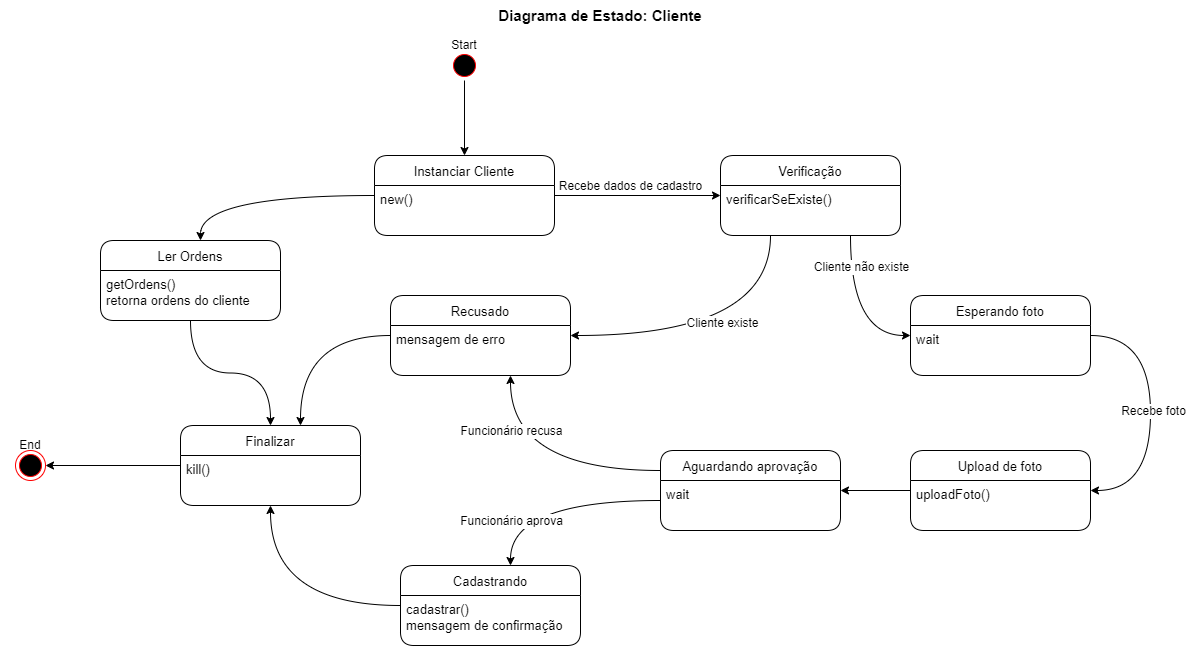

The diagram above was exported from draw.io. Its source (the exported page's mxGraphModel, read from the mxfile embedded in the PNG):
<mxGraphModel dx="898" dy="510" grid="1" gridSize="10" guides="1" tooltips="1" connect="1" arrows="1" fold="1" page="1" pageScale="1" pageWidth="827" pageHeight="1169" math="0" shadow="0">
  <root>
    <mxCell id="0" />
    <mxCell id="1" parent="0" />
    <mxCell id="SA2DG3MgUIwCRnHnFpc4-1" value="Diagrama de Estado: Cliente" style="text;html=1;strokeColor=none;fillColor=none;align=center;verticalAlign=middle;whiteSpace=wrap;rounded=0;fontSize=15;fontStyle=1" parent="1" vertex="1">
      <mxGeometry x="825" y="180" width="270" height="30" as="geometry" />
    </mxCell>
    <mxCell id="SA2DG3MgUIwCRnHnFpc4-2" style="edgeStyle=orthogonalEdgeStyle;rounded=0;orthogonalLoop=1;jettySize=auto;html=1;fontSize=12;" parent="1" source="SA2DG3MgUIwCRnHnFpc4-6" target="SA2DG3MgUIwCRnHnFpc4-19" edge="1">
      <mxGeometry relative="1" as="geometry">
        <mxPoint x="940" y="435" as="targetPoint" />
      </mxGeometry>
    </mxCell>
    <mxCell id="SA2DG3MgUIwCRnHnFpc4-3" value="Recebe dados de cadastro" style="edgeLabel;html=1;align=center;verticalAlign=middle;resizable=0;points=[];fontSize=12;" parent="SA2DG3MgUIwCRnHnFpc4-2" vertex="1" connectable="0">
      <mxGeometry x="0.1958" y="-1" relative="1" as="geometry">
        <mxPoint x="-24" y="-11" as="offset" />
      </mxGeometry>
    </mxCell>
    <mxCell id="SA2DG3MgUIwCRnHnFpc4-48" style="edgeStyle=orthogonalEdgeStyle;rounded=0;orthogonalLoop=1;jettySize=auto;html=1;curved=1;" parent="1" source="SA2DG3MgUIwCRnHnFpc4-6" target="SA2DG3MgUIwCRnHnFpc4-46" edge="1">
      <mxGeometry relative="1" as="geometry">
        <Array as="points">
          <mxPoint x="560" y="375" />
        </Array>
      </mxGeometry>
    </mxCell>
    <mxCell id="SA2DG3MgUIwCRnHnFpc4-6" value="Instanciar Cliente" style="swimlane;fontStyle=0;childLayout=stackLayout;horizontal=1;startSize=30;horizontalStack=0;resizeParent=1;resizeParentMax=0;resizeLast=0;collapsible=1;marginBottom=0;rounded=1;fontSize=13;" parent="1" vertex="1">
      <mxGeometry x="734" y="335" width="180" height="80" as="geometry" />
    </mxCell>
    <mxCell id="SA2DG3MgUIwCRnHnFpc4-7" value="new()" style="text;strokeColor=none;fillColor=none;align=left;verticalAlign=top;spacingLeft=4;spacingRight=4;overflow=hidden;points=[[0,0.5],[1,0.5]];portConstraint=eastwest;rotatable=0;fontSize=13;" parent="SA2DG3MgUIwCRnHnFpc4-6" vertex="1">
      <mxGeometry y="30" width="180" height="50" as="geometry" />
    </mxCell>
    <mxCell id="SA2DG3MgUIwCRnHnFpc4-8" value="" style="group" parent="1" vertex="1" connectable="0">
      <mxGeometry x="794" y="210" width="60" height="50" as="geometry" />
    </mxCell>
    <mxCell id="SA2DG3MgUIwCRnHnFpc4-9" value="" style="ellipse;html=1;shape=startState;fillColor=#000000;strokeColor=#ff0000;rounded=1;" parent="SA2DG3MgUIwCRnHnFpc4-8" vertex="1">
      <mxGeometry x="15" y="20" width="30" height="30" as="geometry" />
    </mxCell>
    <mxCell id="SA2DG3MgUIwCRnHnFpc4-10" value="Start" style="text;html=1;strokeColor=none;fillColor=none;align=center;verticalAlign=middle;whiteSpace=wrap;rounded=0;" parent="SA2DG3MgUIwCRnHnFpc4-8" vertex="1">
      <mxGeometry width="60" height="30" as="geometry" />
    </mxCell>
    <mxCell id="SA2DG3MgUIwCRnHnFpc4-11" value="" style="group" parent="1" vertex="1" connectable="0">
      <mxGeometry x="360" y="610" width="60" height="50" as="geometry" />
    </mxCell>
    <mxCell id="SA2DG3MgUIwCRnHnFpc4-12" value="" style="ellipse;html=1;shape=endState;fillColor=#000000;strokeColor=#ff0000;rounded=1;" parent="SA2DG3MgUIwCRnHnFpc4-11" vertex="1">
      <mxGeometry x="15" y="20" width="30" height="30" as="geometry" />
    </mxCell>
    <mxCell id="SA2DG3MgUIwCRnHnFpc4-13" value="End" style="text;html=1;strokeColor=none;fillColor=none;align=center;verticalAlign=middle;whiteSpace=wrap;rounded=0;" parent="SA2DG3MgUIwCRnHnFpc4-11" vertex="1">
      <mxGeometry width="60" height="30" as="geometry" />
    </mxCell>
    <mxCell id="SA2DG3MgUIwCRnHnFpc4-14" style="edgeStyle=orthogonalEdgeStyle;rounded=0;orthogonalLoop=1;jettySize=auto;html=1;" parent="1" source="SA2DG3MgUIwCRnHnFpc4-9" target="SA2DG3MgUIwCRnHnFpc4-6" edge="1">
      <mxGeometry relative="1" as="geometry" />
    </mxCell>
    <mxCell id="SA2DG3MgUIwCRnHnFpc4-15" style="edgeStyle=orthogonalEdgeStyle;rounded=0;orthogonalLoop=1;jettySize=auto;html=1;fontSize=12;curved=1;" parent="1" source="SA2DG3MgUIwCRnHnFpc4-19" target="SA2DG3MgUIwCRnHnFpc4-22" edge="1">
      <mxGeometry relative="1" as="geometry">
        <Array as="points">
          <mxPoint x="1130" y="515" />
        </Array>
      </mxGeometry>
    </mxCell>
    <mxCell id="SA2DG3MgUIwCRnHnFpc4-16" value="Cliente existe" style="edgeLabel;html=1;align=center;verticalAlign=middle;resizable=0;points=[];fontSize=12;" parent="SA2DG3MgUIwCRnHnFpc4-15" vertex="1" connectable="0">
      <mxGeometry x="-0.2045" y="10" relative="1" as="geometry">
        <mxPoint x="-30" y="-23" as="offset" />
      </mxGeometry>
    </mxCell>
    <mxCell id="SA2DG3MgUIwCRnHnFpc4-17" style="edgeStyle=orthogonalEdgeStyle;curved=1;rounded=0;orthogonalLoop=1;jettySize=auto;html=1;fontSize=12;" parent="1" source="SA2DG3MgUIwCRnHnFpc4-19" target="SA2DG3MgUIwCRnHnFpc4-26" edge="1">
      <mxGeometry relative="1" as="geometry">
        <Array as="points">
          <mxPoint x="1210" y="515" />
        </Array>
      </mxGeometry>
    </mxCell>
    <mxCell id="SA2DG3MgUIwCRnHnFpc4-18" value="Cliente não existe" style="edgeLabel;html=1;align=center;verticalAlign=middle;resizable=0;points=[];fontSize=12;" parent="SA2DG3MgUIwCRnHnFpc4-17" vertex="1" connectable="0">
      <mxGeometry x="-0.5263" y="-9" relative="1" as="geometry">
        <mxPoint x="19" y="-7" as="offset" />
      </mxGeometry>
    </mxCell>
    <mxCell id="SA2DG3MgUIwCRnHnFpc4-19" value="Verificação" style="swimlane;fontStyle=0;childLayout=stackLayout;horizontal=1;startSize=30;horizontalStack=0;resizeParent=1;resizeParentMax=0;resizeLast=0;collapsible=1;marginBottom=0;rounded=1;fontSize=13;" parent="1" vertex="1">
      <mxGeometry x="1080" y="335" width="180" height="80" as="geometry" />
    </mxCell>
    <mxCell id="SA2DG3MgUIwCRnHnFpc4-20" value="verificarSeExiste()" style="text;strokeColor=none;fillColor=none;align=left;verticalAlign=top;spacingLeft=4;spacingRight=4;overflow=hidden;points=[[0,0.5],[1,0.5]];portConstraint=eastwest;rotatable=0;fontSize=13;" parent="SA2DG3MgUIwCRnHnFpc4-19" vertex="1">
      <mxGeometry y="30" width="180" height="50" as="geometry" />
    </mxCell>
    <mxCell id="SA2DG3MgUIwCRnHnFpc4-21" style="edgeStyle=orthogonalEdgeStyle;curved=1;rounded=0;orthogonalLoop=1;jettySize=auto;html=1;fontSize=12;" parent="1" source="SA2DG3MgUIwCRnHnFpc4-22" target="SA2DG3MgUIwCRnHnFpc4-39" edge="1">
      <mxGeometry relative="1" as="geometry">
        <Array as="points">
          <mxPoint x="660" y="515" />
        </Array>
      </mxGeometry>
    </mxCell>
    <mxCell id="SA2DG3MgUIwCRnHnFpc4-22" value="Recusado" style="swimlane;fontStyle=0;childLayout=stackLayout;horizontal=1;startSize=30;horizontalStack=0;resizeParent=1;resizeParentMax=0;resizeLast=0;collapsible=1;marginBottom=0;rounded=1;fontSize=13;" parent="1" vertex="1">
      <mxGeometry x="750" y="475" width="180" height="80" as="geometry" />
    </mxCell>
    <mxCell id="SA2DG3MgUIwCRnHnFpc4-23" value="mensagem de erro&#10;" style="text;strokeColor=none;fillColor=none;align=left;verticalAlign=top;spacingLeft=4;spacingRight=4;overflow=hidden;points=[[0,0.5],[1,0.5]];portConstraint=eastwest;rotatable=0;fontSize=13;" parent="SA2DG3MgUIwCRnHnFpc4-22" vertex="1">
      <mxGeometry y="30" width="180" height="50" as="geometry" />
    </mxCell>
    <mxCell id="SA2DG3MgUIwCRnHnFpc4-24" style="edgeStyle=orthogonalEdgeStyle;rounded=0;orthogonalLoop=1;jettySize=auto;html=1;fontSize=12;curved=1;" parent="1" source="SA2DG3MgUIwCRnHnFpc4-26" target="SA2DG3MgUIwCRnHnFpc4-29" edge="1">
      <mxGeometry relative="1" as="geometry">
        <Array as="points">
          <mxPoint x="1510" y="515" />
          <mxPoint x="1510" y="670" />
        </Array>
      </mxGeometry>
    </mxCell>
    <mxCell id="SA2DG3MgUIwCRnHnFpc4-25" value="Recebe foto" style="edgeLabel;html=1;align=center;verticalAlign=middle;resizable=0;points=[];fontSize=12;" parent="SA2DG3MgUIwCRnHnFpc4-24" vertex="1" connectable="0">
      <mxGeometry x="-0.1191" y="-1" relative="1" as="geometry">
        <mxPoint x="3" y="14" as="offset" />
      </mxGeometry>
    </mxCell>
    <mxCell id="SA2DG3MgUIwCRnHnFpc4-26" value="Esperando foto" style="swimlane;fontStyle=0;childLayout=stackLayout;horizontal=1;startSize=30;horizontalStack=0;resizeParent=1;resizeParentMax=0;resizeLast=0;collapsible=1;marginBottom=0;rounded=1;fontSize=13;" parent="1" vertex="1">
      <mxGeometry x="1270" y="475" width="180" height="80" as="geometry" />
    </mxCell>
    <mxCell id="SA2DG3MgUIwCRnHnFpc4-27" value="wait" style="text;strokeColor=none;fillColor=none;align=left;verticalAlign=top;spacingLeft=4;spacingRight=4;overflow=hidden;points=[[0,0.5],[1,0.5]];portConstraint=eastwest;rotatable=0;fontSize=13;" parent="SA2DG3MgUIwCRnHnFpc4-26" vertex="1">
      <mxGeometry y="30" width="180" height="50" as="geometry" />
    </mxCell>
    <mxCell id="SA2DG3MgUIwCRnHnFpc4-28" style="edgeStyle=orthogonalEdgeStyle;curved=1;rounded=0;orthogonalLoop=1;jettySize=auto;html=1;fontSize=12;" parent="1" source="SA2DG3MgUIwCRnHnFpc4-29" target="SA2DG3MgUIwCRnHnFpc4-33" edge="1">
      <mxGeometry relative="1" as="geometry" />
    </mxCell>
    <mxCell id="SA2DG3MgUIwCRnHnFpc4-29" value="Upload de foto" style="swimlane;fontStyle=0;childLayout=stackLayout;horizontal=1;startSize=30;horizontalStack=0;resizeParent=1;resizeParentMax=0;resizeLast=0;collapsible=1;marginBottom=0;rounded=1;fontSize=13;" parent="1" vertex="1">
      <mxGeometry x="1270" y="630" width="180" height="80" as="geometry" />
    </mxCell>
    <mxCell id="SA2DG3MgUIwCRnHnFpc4-30" value="uploadFoto()" style="text;strokeColor=none;fillColor=none;align=left;verticalAlign=top;spacingLeft=4;spacingRight=4;overflow=hidden;points=[[0,0.5],[1,0.5]];portConstraint=eastwest;rotatable=0;fontSize=13;" parent="SA2DG3MgUIwCRnHnFpc4-29" vertex="1">
      <mxGeometry y="30" width="180" height="50" as="geometry" />
    </mxCell>
    <mxCell id="SA2DG3MgUIwCRnHnFpc4-31" style="edgeStyle=orthogonalEdgeStyle;curved=1;rounded=0;orthogonalLoop=1;jettySize=auto;html=1;fontSize=12;" parent="1" source="SA2DG3MgUIwCRnHnFpc4-33" target="SA2DG3MgUIwCRnHnFpc4-22" edge="1">
      <mxGeometry relative="1" as="geometry">
        <Array as="points">
          <mxPoint x="870" y="650" />
        </Array>
      </mxGeometry>
    </mxCell>
    <mxCell id="SA2DG3MgUIwCRnHnFpc4-32" value="Funcionário recusa" style="edgeLabel;html=1;align=center;verticalAlign=middle;resizable=0;points=[];fontSize=12;" parent="SA2DG3MgUIwCRnHnFpc4-31" vertex="1" connectable="0">
      <mxGeometry x="0.3189" y="-15" relative="1" as="geometry">
        <mxPoint x="-15" y="-28" as="offset" />
      </mxGeometry>
    </mxCell>
    <mxCell id="SA2DG3MgUIwCRnHnFpc4-33" value="Aguardando aprovação" style="swimlane;fontStyle=0;childLayout=stackLayout;horizontal=1;startSize=30;horizontalStack=0;resizeParent=1;resizeParentMax=0;resizeLast=0;collapsible=1;marginBottom=0;rounded=1;fontSize=13;" parent="1" vertex="1">
      <mxGeometry x="1020" y="630" width="180" height="80" as="geometry" />
    </mxCell>
    <mxCell id="SA2DG3MgUIwCRnHnFpc4-34" value="wait" style="text;strokeColor=none;fillColor=none;align=left;verticalAlign=top;spacingLeft=4;spacingRight=4;overflow=hidden;points=[[0,0.5],[1,0.5]];portConstraint=eastwest;rotatable=0;fontSize=13;" parent="SA2DG3MgUIwCRnHnFpc4-33" vertex="1">
      <mxGeometry y="30" width="180" height="50" as="geometry" />
    </mxCell>
    <mxCell id="SA2DG3MgUIwCRnHnFpc4-35" style="edgeStyle=orthogonalEdgeStyle;curved=1;rounded=0;orthogonalLoop=1;jettySize=auto;html=1;fontSize=12;" parent="1" source="SA2DG3MgUIwCRnHnFpc4-36" target="SA2DG3MgUIwCRnHnFpc4-39" edge="1">
      <mxGeometry relative="1" as="geometry" />
    </mxCell>
    <mxCell id="SA2DG3MgUIwCRnHnFpc4-36" value="Cadastrando" style="swimlane;fontStyle=0;childLayout=stackLayout;horizontal=1;startSize=30;horizontalStack=0;resizeParent=1;resizeParentMax=0;resizeLast=0;collapsible=1;marginBottom=0;rounded=1;fontSize=13;" parent="1" vertex="1">
      <mxGeometry x="760" y="745" width="180" height="80" as="geometry" />
    </mxCell>
    <mxCell id="SA2DG3MgUIwCRnHnFpc4-37" value="cadastrar()&#10;mensagem de confirmação" style="text;strokeColor=none;fillColor=none;align=left;verticalAlign=top;spacingLeft=4;spacingRight=4;overflow=hidden;points=[[0,0.5],[1,0.5]];portConstraint=eastwest;rotatable=0;fontSize=13;" parent="SA2DG3MgUIwCRnHnFpc4-36" vertex="1">
      <mxGeometry y="30" width="180" height="50" as="geometry" />
    </mxCell>
    <mxCell id="SA2DG3MgUIwCRnHnFpc4-38" style="edgeStyle=orthogonalEdgeStyle;curved=1;rounded=0;orthogonalLoop=1;jettySize=auto;html=1;fontSize=12;" parent="1" source="SA2DG3MgUIwCRnHnFpc4-39" target="SA2DG3MgUIwCRnHnFpc4-12" edge="1">
      <mxGeometry relative="1" as="geometry" />
    </mxCell>
    <mxCell id="SA2DG3MgUIwCRnHnFpc4-39" value="Finalizar" style="swimlane;fontStyle=0;childLayout=stackLayout;horizontal=1;startSize=30;horizontalStack=0;resizeParent=1;resizeParentMax=0;resizeLast=0;collapsible=1;marginBottom=0;rounded=1;fontSize=13;" parent="1" vertex="1">
      <mxGeometry x="540" y="605" width="180" height="80" as="geometry" />
    </mxCell>
    <mxCell id="SA2DG3MgUIwCRnHnFpc4-40" value="kill()" style="text;strokeColor=none;fillColor=none;align=left;verticalAlign=top;spacingLeft=4;spacingRight=4;overflow=hidden;points=[[0,0.5],[1,0.5]];portConstraint=eastwest;rotatable=0;fontSize=13;" parent="SA2DG3MgUIwCRnHnFpc4-39" vertex="1">
      <mxGeometry y="30" width="180" height="50" as="geometry" />
    </mxCell>
    <mxCell id="SA2DG3MgUIwCRnHnFpc4-41" style="edgeStyle=orthogonalEdgeStyle;curved=1;rounded=0;orthogonalLoop=1;jettySize=auto;html=1;fontSize=12;" parent="1" source="SA2DG3MgUIwCRnHnFpc4-34" target="SA2DG3MgUIwCRnHnFpc4-36" edge="1">
      <mxGeometry relative="1" as="geometry">
        <Array as="points">
          <mxPoint x="870" y="680" />
        </Array>
      </mxGeometry>
    </mxCell>
    <mxCell id="SA2DG3MgUIwCRnHnFpc4-42" value="Funcionário aprova" style="edgeLabel;html=1;align=center;verticalAlign=middle;resizable=0;points=[];fontSize=12;" parent="SA2DG3MgUIwCRnHnFpc4-41" vertex="1" connectable="0">
      <mxGeometry x="-0.4683" y="3" relative="1" as="geometry">
        <mxPoint x="-93" y="17" as="offset" />
      </mxGeometry>
    </mxCell>
    <mxCell id="SA2DG3MgUIwCRnHnFpc4-49" style="edgeStyle=orthogonalEdgeStyle;curved=1;rounded=0;orthogonalLoop=1;jettySize=auto;html=1;" parent="1" source="SA2DG3MgUIwCRnHnFpc4-46" target="SA2DG3MgUIwCRnHnFpc4-39" edge="1">
      <mxGeometry relative="1" as="geometry" />
    </mxCell>
    <mxCell id="SA2DG3MgUIwCRnHnFpc4-46" value="Ler Ordens" style="swimlane;fontStyle=0;childLayout=stackLayout;horizontal=1;startSize=30;horizontalStack=0;resizeParent=1;resizeParentMax=0;resizeLast=0;collapsible=1;marginBottom=0;rounded=1;fontSize=13;" parent="1" vertex="1">
      <mxGeometry x="460" y="420" width="180" height="80" as="geometry" />
    </mxCell>
    <mxCell id="SA2DG3MgUIwCRnHnFpc4-47" value="getOrdens()&#10;retorna ordens do cliente" style="text;strokeColor=none;fillColor=none;align=left;verticalAlign=top;spacingLeft=4;spacingRight=4;overflow=hidden;points=[[0,0.5],[1,0.5]];portConstraint=eastwest;rotatable=0;fontSize=13;" parent="SA2DG3MgUIwCRnHnFpc4-46" vertex="1">
      <mxGeometry y="30" width="180" height="50" as="geometry" />
    </mxCell>
  </root>
</mxGraphModel>